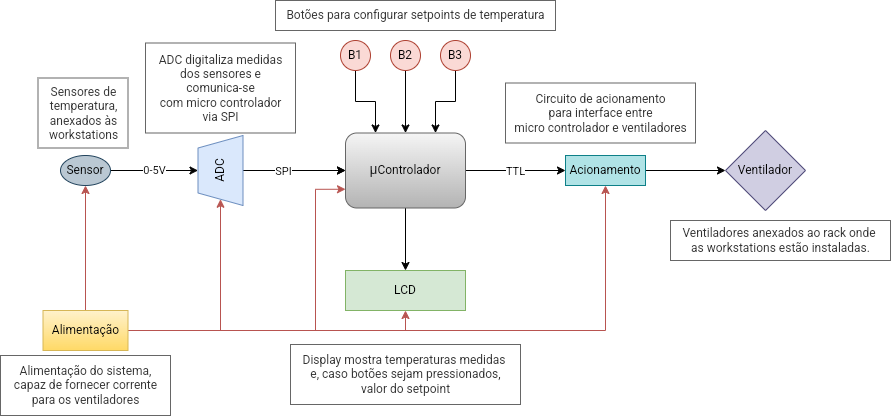

The diagram above was exported from draw.io. Its source (the exported page's mxGraphModel, read from the mxfile embedded in the PNG):
<mxGraphModel dx="836" dy="441" grid="1" gridSize="10" guides="1" tooltips="1" connect="1" arrows="1" fold="1" page="1" pageScale="1" pageWidth="1169" pageHeight="827" math="0" shadow="0">
  <root>
    <mxCell id="WIyWlLk6GJQsqaUBKTNV-0" />
    <mxCell id="WIyWlLk6GJQsqaUBKTNV-1" parent="WIyWlLk6GJQsqaUBKTNV-0" />
    <mxCell id="V7hTzxYA86uIfPX5H81l-7" style="edgeStyle=orthogonalEdgeStyle;rounded=0;orthogonalLoop=1;jettySize=auto;html=1;exitX=1;exitY=0.5;exitDx=0;exitDy=0;fontFamily=Helvetica;entryX=0;entryY=0.5;entryDx=0;entryDy=0;" parent="WIyWlLk6GJQsqaUBKTNV-1" source="V7hTzxYA86uIfPX5H81l-0" target="V7hTzxYA86uIfPX5H81l-9" edge="1">
      <mxGeometry relative="1" as="geometry">
        <mxPoint x="620.0000000000002" y="179.66666666666674" as="targetPoint" />
      </mxGeometry>
    </mxCell>
    <mxCell id="bkuHiJLz3leUCbv7lqw5-18" value="TTL" style="edgeLabel;html=1;align=center;verticalAlign=middle;resizable=0;points=[];" parent="V7hTzxYA86uIfPX5H81l-7" vertex="1" connectable="0">
      <mxGeometry x="0.3043" relative="1" as="geometry">
        <mxPoint x="-16" as="offset" />
      </mxGeometry>
    </mxCell>
    <mxCell id="V7hTzxYA86uIfPX5H81l-14" style="edgeStyle=orthogonalEdgeStyle;rounded=0;orthogonalLoop=1;jettySize=auto;html=1;exitX=0.5;exitY=1;exitDx=0;exitDy=0;entryX=0.5;entryY=0;entryDx=0;entryDy=0;fontFamily=Helvetica;" parent="WIyWlLk6GJQsqaUBKTNV-1" source="V7hTzxYA86uIfPX5H81l-0" target="V7hTzxYA86uIfPX5H81l-13" edge="1">
      <mxGeometry relative="1" as="geometry" />
    </mxCell>
    <mxCell id="V7hTzxYA86uIfPX5H81l-0" value="&lt;p&gt;&lt;span style=&quot;color: rgb(32, 33, 34); font-size: 14px; text-align: start;&quot;&gt;μ&lt;/span&gt;Controlador&lt;/p&gt;" style="rounded=1;whiteSpace=wrap;html=1;fontSize=12;glass=0;strokeWidth=1;shadow=0;fillColor=#f5f5f5;strokeColor=#666666;gradientColor=#b3b3b3;" parent="WIyWlLk6GJQsqaUBKTNV-1" vertex="1">
      <mxGeometry x="350" y="142.5" width="120" height="75" as="geometry" />
    </mxCell>
    <mxCell id="V7hTzxYA86uIfPX5H81l-2" style="edgeStyle=orthogonalEdgeStyle;rounded=0;orthogonalLoop=1;jettySize=auto;html=1;entryX=0;entryY=0.5;entryDx=0;entryDy=0;exitX=1;exitY=0.5;exitDx=0;exitDy=0;" parent="WIyWlLk6GJQsqaUBKTNV-1" target="V7hTzxYA86uIfPX5H81l-0" edge="1">
      <mxGeometry relative="1" as="geometry">
        <mxPoint x="260" y="180.0000000000001" as="sourcePoint" />
      </mxGeometry>
    </mxCell>
    <mxCell id="V7hTzxYA86uIfPX5H81l-5" value="0-5V" style="edgeStyle=orthogonalEdgeStyle;rounded=0;orthogonalLoop=1;jettySize=auto;html=1;exitX=1;exitY=0.5;exitDx=0;exitDy=0;entryX=0.5;entryY=0;entryDx=0;entryDy=0;fontFamily=Helvetica;" parent="WIyWlLk6GJQsqaUBKTNV-1" source="V7hTzxYA86uIfPX5H81l-4" target="bkuHiJLz3leUCbv7lqw5-0" edge="1">
      <mxGeometry relative="1" as="geometry">
        <mxPoint x="180" y="180.0000000000001" as="targetPoint" />
      </mxGeometry>
    </mxCell>
    <mxCell id="V7hTzxYA86uIfPX5H81l-4" value="Sensor" style="ellipse;whiteSpace=wrap;html=1;fillColor=#bac8d3;strokeColor=#23445d;" parent="WIyWlLk6GJQsqaUBKTNV-1" vertex="1">
      <mxGeometry x="65" y="165" width="50" height="30" as="geometry" />
    </mxCell>
    <mxCell id="V7hTzxYA86uIfPX5H81l-6" value="Ventilador" style="rhombus;whiteSpace=wrap;html=1;fontFamily=Helvetica;fillColor=#d0cee2;strokeColor=#56517e;" parent="WIyWlLk6GJQsqaUBKTNV-1" vertex="1">
      <mxGeometry x="730" y="140" width="80" height="80" as="geometry" />
    </mxCell>
    <mxCell id="V7hTzxYA86uIfPX5H81l-11" style="edgeStyle=orthogonalEdgeStyle;rounded=0;orthogonalLoop=1;jettySize=auto;html=1;exitX=1;exitY=0.5;exitDx=0;exitDy=0;entryX=0;entryY=0.5;entryDx=0;entryDy=0;fontFamily=Helvetica;" parent="WIyWlLk6GJQsqaUBKTNV-1" source="V7hTzxYA86uIfPX5H81l-9" target="V7hTzxYA86uIfPX5H81l-6" edge="1">
      <mxGeometry relative="1" as="geometry" />
    </mxCell>
    <mxCell id="V7hTzxYA86uIfPX5H81l-9" value="Acionamento" style="rounded=0;whiteSpace=wrap;html=1;fillColor=#b0e3e6;strokeColor=#0e8088;" parent="WIyWlLk6GJQsqaUBKTNV-1" vertex="1">
      <mxGeometry x="570" y="165" width="80" height="30" as="geometry" />
    </mxCell>
    <mxCell id="V7hTzxYA86uIfPX5H81l-13" value="LCD" style="rounded=0;whiteSpace=wrap;html=1;fontFamily=Helvetica;fillColor=#d5e8d4;strokeColor=#82b366;" parent="WIyWlLk6GJQsqaUBKTNV-1" vertex="1">
      <mxGeometry x="350" y="280" width="120" height="40" as="geometry" />
    </mxCell>
    <mxCell id="bkuHiJLz3leUCbv7lqw5-7" value="" style="edgeStyle=orthogonalEdgeStyle;rounded=0;orthogonalLoop=1;jettySize=auto;html=1;" parent="WIyWlLk6GJQsqaUBKTNV-1" source="V7hTzxYA86uIfPX5H81l-15" target="V7hTzxYA86uIfPX5H81l-0" edge="1">
      <mxGeometry relative="1" as="geometry">
        <Array as="points">
          <mxPoint x="360" y="111" />
          <mxPoint x="380" y="111" />
        </Array>
      </mxGeometry>
    </mxCell>
    <mxCell id="V7hTzxYA86uIfPX5H81l-15" value="B1" style="ellipse;whiteSpace=wrap;html=1;aspect=fixed;fontFamily=Helvetica;fillColor=#fad9d5;strokeColor=#ae4132;" parent="WIyWlLk6GJQsqaUBKTNV-1" vertex="1">
      <mxGeometry x="345" y="50" width="30" height="30" as="geometry" />
    </mxCell>
    <mxCell id="bkuHiJLz3leUCbv7lqw5-3" value="" style="edgeStyle=orthogonalEdgeStyle;rounded=0;orthogonalLoop=1;jettySize=auto;html=1;" parent="WIyWlLk6GJQsqaUBKTNV-1" source="bkuHiJLz3leUCbv7lqw5-0" target="V7hTzxYA86uIfPX5H81l-0" edge="1">
      <mxGeometry relative="1" as="geometry" />
    </mxCell>
    <mxCell id="bkuHiJLz3leUCbv7lqw5-17" value="SPI" style="edgeLabel;html=1;align=center;verticalAlign=middle;resizable=0;points=[];" parent="bkuHiJLz3leUCbv7lqw5-3" vertex="1" connectable="0">
      <mxGeometry x="-0.2158" relative="1" as="geometry">
        <mxPoint as="offset" />
      </mxGeometry>
    </mxCell>
    <mxCell id="bkuHiJLz3leUCbv7lqw5-0" value="ADC" style="shape=trapezoid;perimeter=trapezoidPerimeter;whiteSpace=wrap;html=1;fixedSize=1;rotation=-90;size=12.5;fillColor=#dae8fc;strokeColor=#6c8ebf;" parent="WIyWlLk6GJQsqaUBKTNV-1" vertex="1">
      <mxGeometry x="190" y="157.5" width="70" height="45" as="geometry" />
    </mxCell>
    <mxCell id="bkuHiJLz3leUCbv7lqw5-8" value="" style="edgeStyle=orthogonalEdgeStyle;rounded=0;orthogonalLoop=1;jettySize=auto;html=1;" parent="WIyWlLk6GJQsqaUBKTNV-1" source="bkuHiJLz3leUCbv7lqw5-5" target="V7hTzxYA86uIfPX5H81l-0" edge="1">
      <mxGeometry relative="1" as="geometry" />
    </mxCell>
    <mxCell id="bkuHiJLz3leUCbv7lqw5-5" value="B2" style="ellipse;whiteSpace=wrap;html=1;aspect=fixed;fontFamily=Helvetica;fillColor=#fad9d5;strokeColor=#ae4132;" parent="WIyWlLk6GJQsqaUBKTNV-1" vertex="1">
      <mxGeometry x="395" y="50" width="30" height="30" as="geometry" />
    </mxCell>
    <mxCell id="bkuHiJLz3leUCbv7lqw5-9" value="" style="edgeStyle=orthogonalEdgeStyle;rounded=0;orthogonalLoop=1;jettySize=auto;html=1;" parent="WIyWlLk6GJQsqaUBKTNV-1" source="bkuHiJLz3leUCbv7lqw5-6" target="V7hTzxYA86uIfPX5H81l-0" edge="1">
      <mxGeometry relative="1" as="geometry">
        <Array as="points">
          <mxPoint x="460" y="111" />
          <mxPoint x="440" y="111" />
        </Array>
      </mxGeometry>
    </mxCell>
    <mxCell id="bkuHiJLz3leUCbv7lqw5-6" value="B3" style="ellipse;whiteSpace=wrap;html=1;aspect=fixed;fontFamily=Helvetica;fillColor=#fad9d5;strokeColor=#ae4132;" parent="WIyWlLk6GJQsqaUBKTNV-1" vertex="1">
      <mxGeometry x="445" y="50" width="30" height="30" as="geometry" />
    </mxCell>
    <mxCell id="bkuHiJLz3leUCbv7lqw5-11" value="" style="edgeStyle=orthogonalEdgeStyle;rounded=0;orthogonalLoop=1;jettySize=auto;html=1;fillColor=#f8cecc;gradientColor=#ea6b66;strokeColor=#b85450;" parent="WIyWlLk6GJQsqaUBKTNV-1" source="bkuHiJLz3leUCbv7lqw5-10" target="V7hTzxYA86uIfPX5H81l-4" edge="1">
      <mxGeometry relative="1" as="geometry" />
    </mxCell>
    <mxCell id="bkuHiJLz3leUCbv7lqw5-12" style="edgeStyle=orthogonalEdgeStyle;rounded=0;orthogonalLoop=1;jettySize=auto;html=1;exitX=1;exitY=0.5;exitDx=0;exitDy=0;entryX=0;entryY=0.5;entryDx=0;entryDy=0;fillColor=#f8cecc;gradientColor=#ea6b66;strokeColor=#b85450;" parent="WIyWlLk6GJQsqaUBKTNV-1" source="bkuHiJLz3leUCbv7lqw5-10" target="bkuHiJLz3leUCbv7lqw5-0" edge="1">
      <mxGeometry relative="1" as="geometry" />
    </mxCell>
    <mxCell id="bkuHiJLz3leUCbv7lqw5-13" style="edgeStyle=orthogonalEdgeStyle;rounded=0;orthogonalLoop=1;jettySize=auto;html=1;entryX=0.5;entryY=1;entryDx=0;entryDy=0;fillColor=#f8cecc;gradientColor=#ea6b66;strokeColor=#b85450;" parent="WIyWlLk6GJQsqaUBKTNV-1" source="bkuHiJLz3leUCbv7lqw5-10" target="V7hTzxYA86uIfPX5H81l-13" edge="1">
      <mxGeometry relative="1" as="geometry" />
    </mxCell>
    <mxCell id="bkuHiJLz3leUCbv7lqw5-14" style="edgeStyle=orthogonalEdgeStyle;rounded=0;orthogonalLoop=1;jettySize=auto;html=1;entryX=0;entryY=0.75;entryDx=0;entryDy=0;fillColor=#f8cecc;gradientColor=#ea6b66;strokeColor=#b85450;" parent="WIyWlLk6GJQsqaUBKTNV-1" source="bkuHiJLz3leUCbv7lqw5-10" target="V7hTzxYA86uIfPX5H81l-0" edge="1">
      <mxGeometry relative="1" as="geometry">
        <mxPoint x="310" y="200" as="targetPoint" />
        <Array as="points">
          <mxPoint x="320" y="340" />
          <mxPoint x="320" y="199" />
        </Array>
      </mxGeometry>
    </mxCell>
    <mxCell id="bkuHiJLz3leUCbv7lqw5-15" style="edgeStyle=orthogonalEdgeStyle;rounded=0;orthogonalLoop=1;jettySize=auto;html=1;exitX=1;exitY=0.5;exitDx=0;exitDy=0;entryX=0.5;entryY=1;entryDx=0;entryDy=0;fillColor=#f8cecc;gradientColor=#ea6b66;strokeColor=#b85450;" parent="WIyWlLk6GJQsqaUBKTNV-1" source="bkuHiJLz3leUCbv7lqw5-10" target="V7hTzxYA86uIfPX5H81l-9" edge="1">
      <mxGeometry relative="1" as="geometry" />
    </mxCell>
    <mxCell id="bkuHiJLz3leUCbv7lqw5-10" value="Alimentação" style="rounded=0;whiteSpace=wrap;html=1;fontFamily=Helvetica;fillColor=#fff2cc;strokeColor=#d6b656;gradientColor=#ffd966;" parent="WIyWlLk6GJQsqaUBKTNV-1" vertex="1">
      <mxGeometry x="47.5" y="320" width="85" height="40" as="geometry" />
    </mxCell>
    <mxCell id="bkuHiJLz3leUCbv7lqw5-20" value="Sensores de &lt;br&gt;temperatura, &lt;br&gt;anexados às &lt;br&gt;workstations" style="text;html=1;align=center;verticalAlign=middle;resizable=0;points=[];autosize=1;fillColor=none;fontColor=#333333;strokeColor=#666666;" parent="WIyWlLk6GJQsqaUBKTNV-1" vertex="1">
      <mxGeometry x="42.5" y="87.5" width="90" height="70" as="geometry" />
    </mxCell>
    <mxCell id="bkuHiJLz3leUCbv7lqw5-21" value="Alimentação do sistema,&lt;br&gt;capaz de fornecer corrente&lt;br&gt;para os ventiladores" style="text;html=1;align=center;verticalAlign=middle;resizable=0;points=[];autosize=1;strokeColor=#666666;fillColor=none;fontColor=#333333;" parent="WIyWlLk6GJQsqaUBKTNV-1" vertex="1">
      <mxGeometry x="5" y="365" width="170" height="60" as="geometry" />
    </mxCell>
    <mxCell id="bkuHiJLz3leUCbv7lqw5-22" value="Botões para configurar setpoints de temperatura" style="text;html=1;align=center;verticalAlign=middle;resizable=0;points=[];autosize=1;strokeColor=#666666;fillColor=none;fontColor=#333333;" parent="WIyWlLk6GJQsqaUBKTNV-1" vertex="1">
      <mxGeometry x="280" y="10" width="280" height="30" as="geometry" />
    </mxCell>
    <mxCell id="bkuHiJLz3leUCbv7lqw5-23" value="ADC digitaliza medidas&lt;br&gt;dos sensores e &lt;br&gt;comunica-se&lt;br&gt;com micro controlador &lt;br&gt;via SPI" style="text;html=1;align=center;verticalAlign=middle;resizable=0;points=[];autosize=1;fillColor=none;fontColor=#333333;strokeColor=#666666;" parent="WIyWlLk6GJQsqaUBKTNV-1" vertex="1">
      <mxGeometry x="150" y="52.5" width="150" height="90" as="geometry" />
    </mxCell>
    <mxCell id="bkuHiJLz3leUCbv7lqw5-24" value="Display mostra temperaturas medidas&amp;nbsp;&lt;br&gt;e, caso botões sejam pressionados,&lt;br&gt;valor do setpoint" style="text;html=1;align=center;verticalAlign=middle;resizable=0;points=[];autosize=1;strokeColor=#666666;fillColor=none;fontColor=#333333;" parent="WIyWlLk6GJQsqaUBKTNV-1" vertex="1">
      <mxGeometry x="295" y="354" width="230" height="60" as="geometry" />
    </mxCell>
    <mxCell id="bkuHiJLz3leUCbv7lqw5-25" value="Circuito de acionamento &lt;br&gt;para interface entre &lt;br&gt;micro controlador e ventiladores" style="text;html=1;align=center;verticalAlign=middle;resizable=0;points=[];autosize=1;strokeColor=#666666;fillColor=none;fontColor=#333333;" parent="WIyWlLk6GJQsqaUBKTNV-1" vertex="1">
      <mxGeometry x="510" y="92.5" width="190" height="60" as="geometry" />
    </mxCell>
    <mxCell id="bkuHiJLz3leUCbv7lqw5-26" value="Ventiladores anexados ao rack onde&amp;nbsp;&lt;br&gt;as workstations estão instaladas." style="text;html=1;align=center;verticalAlign=middle;resizable=0;points=[];autosize=1;strokeColor=#666666;fillColor=none;fontColor=#333333;" parent="WIyWlLk6GJQsqaUBKTNV-1" vertex="1">
      <mxGeometry x="675" y="230" width="220" height="40" as="geometry" />
    </mxCell>
  </root>
</mxGraphModel>